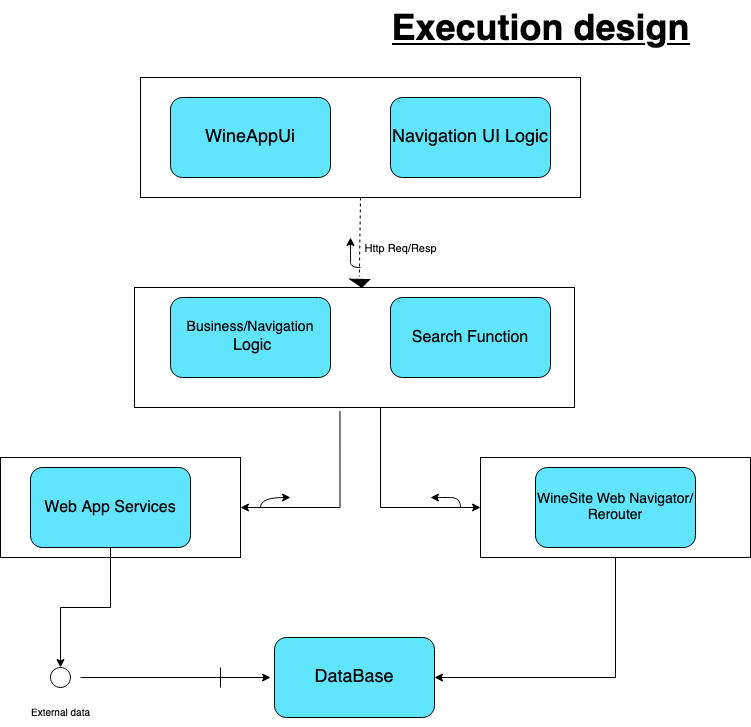

The diagram above was exported from draw.io. Its source (the exported page's mxGraphModel, read from the mxfile embedded in the PNG):
<mxGraphModel dx="1560" dy="836" grid="1" gridSize="10" guides="1" tooltips="1" connect="1" arrows="1" fold="1" page="1" pageScale="1" pageWidth="827" pageHeight="1169" math="0" shadow="0">
  <root>
    <mxCell id="0" />
    <mxCell id="1" parent="0" />
    <mxCell id="hzKzkVYMVoIVOCmC7oh6-1" value="" style="rounded=0;whiteSpace=wrap;html=1;" vertex="1" parent="1">
      <mxGeometry x="200" y="120" width="440" height="120" as="geometry" />
    </mxCell>
    <mxCell id="hzKzkVYMVoIVOCmC7oh6-2" value="&lt;font style=&quot;font-size: 18px;&quot;&gt;WineAppUi&lt;/font&gt;" style="rounded=1;whiteSpace=wrap;html=1;fillColor=#61E5FF;" vertex="1" parent="1">
      <mxGeometry x="230" y="140" width="160" height="80" as="geometry" />
    </mxCell>
    <mxCell id="hzKzkVYMVoIVOCmC7oh6-5" value="&lt;font style=&quot;font-size: 18px;&quot;&gt;Navigation UI Logic&lt;/font&gt;" style="rounded=1;whiteSpace=wrap;html=1;fillColor=#61E5FF;" vertex="1" parent="1">
      <mxGeometry x="450" y="140" width="160" height="80" as="geometry" />
    </mxCell>
    <mxCell id="hzKzkVYMVoIVOCmC7oh6-27" style="edgeStyle=orthogonalEdgeStyle;rounded=0;orthogonalLoop=1;jettySize=auto;html=1;entryX=1;entryY=0.5;entryDx=0;entryDy=0;exitX=0.467;exitY=1.029;exitDx=0;exitDy=0;exitPerimeter=0;" edge="1" parent="1" source="hzKzkVYMVoIVOCmC7oh6-6" target="hzKzkVYMVoIVOCmC7oh6-23">
      <mxGeometry relative="1" as="geometry" />
    </mxCell>
    <mxCell id="hzKzkVYMVoIVOCmC7oh6-28" style="edgeStyle=orthogonalEdgeStyle;rounded=0;orthogonalLoop=1;jettySize=auto;html=1;entryX=0;entryY=0.5;entryDx=0;entryDy=0;" edge="1" parent="1" source="hzKzkVYMVoIVOCmC7oh6-6" target="hzKzkVYMVoIVOCmC7oh6-21">
      <mxGeometry relative="1" as="geometry">
        <mxPoint x="414" y="560" as="targetPoint" />
        <Array as="points">
          <mxPoint x="440" y="550" />
        </Array>
      </mxGeometry>
    </mxCell>
    <mxCell id="hzKzkVYMVoIVOCmC7oh6-6" value="" style="rounded=0;whiteSpace=wrap;html=1;" vertex="1" parent="1">
      <mxGeometry x="194" y="330" width="440" height="120" as="geometry" />
    </mxCell>
    <mxCell id="hzKzkVYMVoIVOCmC7oh6-7" value="&lt;div&gt;&lt;font style=&quot;font-size: 14px;&quot;&gt;Business/Navigation&lt;/font&gt;&lt;/div&gt;&lt;div&gt;&lt;font size=&quot;3&quot;&gt;&amp;nbsp;Logic&lt;/font&gt;&lt;/div&gt;" style="rounded=1;whiteSpace=wrap;html=1;fillColor=#61E5FF;" vertex="1" parent="1">
      <mxGeometry x="230" y="340" width="160" height="80" as="geometry" />
    </mxCell>
    <mxCell id="hzKzkVYMVoIVOCmC7oh6-8" value="&lt;font style=&quot;font-size: 16px;&quot;&gt;Search Function&lt;/font&gt;" style="rounded=1;whiteSpace=wrap;html=1;fillColor=#61E5FF;" vertex="1" parent="1">
      <mxGeometry x="450" y="340" width="160" height="80" as="geometry" />
    </mxCell>
    <mxCell id="hzKzkVYMVoIVOCmC7oh6-12" value="" style="endArrow=none;dashed=1;html=1;rounded=0;exitX=0.5;exitY=1;exitDx=0;exitDy=0;entryX=0.515;entryY=0.004;entryDx=0;entryDy=0;entryPerimeter=0;" edge="1" parent="1" source="hzKzkVYMVoIVOCmC7oh6-15" target="hzKzkVYMVoIVOCmC7oh6-6">
      <mxGeometry width="50" height="50" relative="1" as="geometry">
        <mxPoint x="390" y="440" as="sourcePoint" />
        <mxPoint x="414" y="330" as="targetPoint" />
      </mxGeometry>
    </mxCell>
    <mxCell id="hzKzkVYMVoIVOCmC7oh6-18" value="" style="endArrow=none;dashed=1;html=1;rounded=0;exitX=0.5;exitY=1;exitDx=0;exitDy=0;entryX=0.515;entryY=0.004;entryDx=0;entryDy=0;entryPerimeter=0;" edge="1" parent="1" source="hzKzkVYMVoIVOCmC7oh6-1" target="hzKzkVYMVoIVOCmC7oh6-15">
      <mxGeometry width="50" height="50" relative="1" as="geometry">
        <mxPoint x="420" y="240" as="sourcePoint" />
        <mxPoint x="421" y="330" as="targetPoint" />
      </mxGeometry>
    </mxCell>
    <mxCell id="hzKzkVYMVoIVOCmC7oh6-20" value="Http Req/Resp" style="edgeLabel;html=1;align=center;verticalAlign=middle;resizable=0;points=[];" vertex="1" connectable="0" parent="hzKzkVYMVoIVOCmC7oh6-18">
      <mxGeometry x="-0.4126" y="1" relative="1" as="geometry">
        <mxPoint x="39" y="27" as="offset" />
      </mxGeometry>
    </mxCell>
    <mxCell id="hzKzkVYMVoIVOCmC7oh6-15" value="" style="verticalLabelPosition=bottom;html=1;verticalAlign=top;strokeWidth=1;align=center;outlineConnect=0;dashed=0;outlineConnect=0;shape=mxgraph.aws3d.arrowhead2;fillColor=#000000;aspect=fixed;rotation=-15;" vertex="1" parent="1">
      <mxGeometry x="410.45" y="318.95" width="19.09" height="11.05" as="geometry" />
    </mxCell>
    <mxCell id="hzKzkVYMVoIVOCmC7oh6-19" value="" style="curved=1;endArrow=classic;html=1;rounded=0;" edge="1" parent="1">
      <mxGeometry width="50" height="50" relative="1" as="geometry">
        <mxPoint x="420" y="310" as="sourcePoint" />
        <mxPoint x="410" y="280" as="targetPoint" />
        <Array as="points">
          <mxPoint x="410" y="310" />
          <mxPoint x="410" y="300" />
        </Array>
      </mxGeometry>
    </mxCell>
    <mxCell id="hzKzkVYMVoIVOCmC7oh6-33" style="edgeStyle=orthogonalEdgeStyle;rounded=0;orthogonalLoop=1;jettySize=auto;html=1;entryX=1;entryY=0.5;entryDx=0;entryDy=0;exitX=0.5;exitY=1;exitDx=0;exitDy=0;" edge="1" parent="1" source="hzKzkVYMVoIVOCmC7oh6-21" target="hzKzkVYMVoIVOCmC7oh6-26">
      <mxGeometry relative="1" as="geometry">
        <mxPoint x="550" y="800" as="targetPoint" />
        <mxPoint x="625.037037037037" y="660" as="sourcePoint" />
      </mxGeometry>
    </mxCell>
    <mxCell id="hzKzkVYMVoIVOCmC7oh6-21" value="" style="rounded=0;whiteSpace=wrap;html=1;" vertex="1" parent="1">
      <mxGeometry x="540" y="500" width="270" height="100" as="geometry" />
    </mxCell>
    <mxCell id="hzKzkVYMVoIVOCmC7oh6-22" value="&lt;font style=&quot;font-size: 14px;&quot;&gt;WineSite Web Navigator/ Rerouter&lt;br&gt;&lt;/font&gt;" style="rounded=1;whiteSpace=wrap;html=1;fillColor=#61E5FF;" vertex="1" parent="1">
      <mxGeometry x="595" y="510" width="160" height="80" as="geometry" />
    </mxCell>
    <mxCell id="hzKzkVYMVoIVOCmC7oh6-23" value="" style="rounded=0;whiteSpace=wrap;html=1;" vertex="1" parent="1">
      <mxGeometry x="60" y="500" width="240" height="100" as="geometry" />
    </mxCell>
    <mxCell id="hzKzkVYMVoIVOCmC7oh6-37" style="edgeStyle=orthogonalEdgeStyle;rounded=0;orthogonalLoop=1;jettySize=auto;html=1;entryX=0.5;entryY=0;entryDx=0;entryDy=0;" edge="1" parent="1" source="hzKzkVYMVoIVOCmC7oh6-24" target="hzKzkVYMVoIVOCmC7oh6-35">
      <mxGeometry relative="1" as="geometry" />
    </mxCell>
    <mxCell id="hzKzkVYMVoIVOCmC7oh6-24" value="&lt;font size=&quot;3&quot;&gt;Web App Services&lt;br&gt;&lt;/font&gt;" style="rounded=1;whiteSpace=wrap;html=1;fillColor=#61E5FF;" vertex="1" parent="1">
      <mxGeometry x="90" y="510" width="160" height="80" as="geometry" />
    </mxCell>
    <mxCell id="hzKzkVYMVoIVOCmC7oh6-26" value="&lt;div&gt;&lt;font style=&quot;font-size: 18px;&quot;&gt;DataBase&lt;/font&gt;&lt;/div&gt;" style="rounded=1;whiteSpace=wrap;html=1;fillColor=#61E5FF;" vertex="1" parent="1">
      <mxGeometry x="334" y="680" width="160" height="80" as="geometry" />
    </mxCell>
    <mxCell id="hzKzkVYMVoIVOCmC7oh6-30" value="" style="curved=1;endArrow=classic;html=1;rounded=0;" edge="1" parent="1">
      <mxGeometry width="50" height="50" relative="1" as="geometry">
        <mxPoint x="320" y="550" as="sourcePoint" />
        <mxPoint x="350" y="540" as="targetPoint" />
        <Array as="points">
          <mxPoint x="320" y="540" />
        </Array>
      </mxGeometry>
    </mxCell>
    <mxCell id="hzKzkVYMVoIVOCmC7oh6-31" value="" style="curved=1;endArrow=classic;html=1;rounded=0;" edge="1" parent="1">
      <mxGeometry width="50" height="50" relative="1" as="geometry">
        <mxPoint x="520" y="550" as="sourcePoint" />
        <mxPoint x="490" y="540" as="targetPoint" />
        <Array as="points">
          <mxPoint x="520" y="540" />
          <mxPoint x="500" y="540" />
          <mxPoint x="510" y="540" />
        </Array>
      </mxGeometry>
    </mxCell>
    <mxCell id="hzKzkVYMVoIVOCmC7oh6-35" value="" style="ellipse;whiteSpace=wrap;html=1;" vertex="1" parent="1">
      <mxGeometry x="110" y="710" width="20" height="20" as="geometry" />
    </mxCell>
    <mxCell id="hzKzkVYMVoIVOCmC7oh6-36" value="&lt;font style=&quot;font-size: 10px;&quot;&gt;External data&lt;/font&gt;" style="text;html=1;align=center;verticalAlign=middle;resizable=0;points=[];autosize=1;strokeColor=none;fillColor=none;" vertex="1" parent="1">
      <mxGeometry x="80" y="740" width="80" height="30" as="geometry" />
    </mxCell>
    <mxCell id="hzKzkVYMVoIVOCmC7oh6-38" value="" style="endArrow=classic;html=1;rounded=0;" edge="1" parent="1">
      <mxGeometry width="50" height="50" relative="1" as="geometry">
        <mxPoint x="140" y="720" as="sourcePoint" />
        <mxPoint x="330" y="720" as="targetPoint" />
      </mxGeometry>
    </mxCell>
    <mxCell id="hzKzkVYMVoIVOCmC7oh6-39" value="" style="endArrow=none;html=1;rounded=0;" edge="1" parent="1">
      <mxGeometry width="50" height="50" relative="1" as="geometry">
        <mxPoint x="280" y="730" as="sourcePoint" />
        <mxPoint x="280" y="710" as="targetPoint" />
      </mxGeometry>
    </mxCell>
    <mxCell id="hzKzkVYMVoIVOCmC7oh6-40" value="&lt;b&gt;&lt;font style=&quot;font-size: 36px;&quot;&gt;&lt;u&gt;Execution design&lt;font&gt;&lt;br&gt;&lt;/font&gt;&lt;/u&gt;&lt;/font&gt;&lt;/b&gt;" style="text;html=1;align=center;verticalAlign=middle;resizable=0;points=[];autosize=1;strokeColor=none;fillColor=none;" vertex="1" parent="1">
      <mxGeometry x="440" y="43" width="320" height="60" as="geometry" />
    </mxCell>
  </root>
</mxGraphModel>